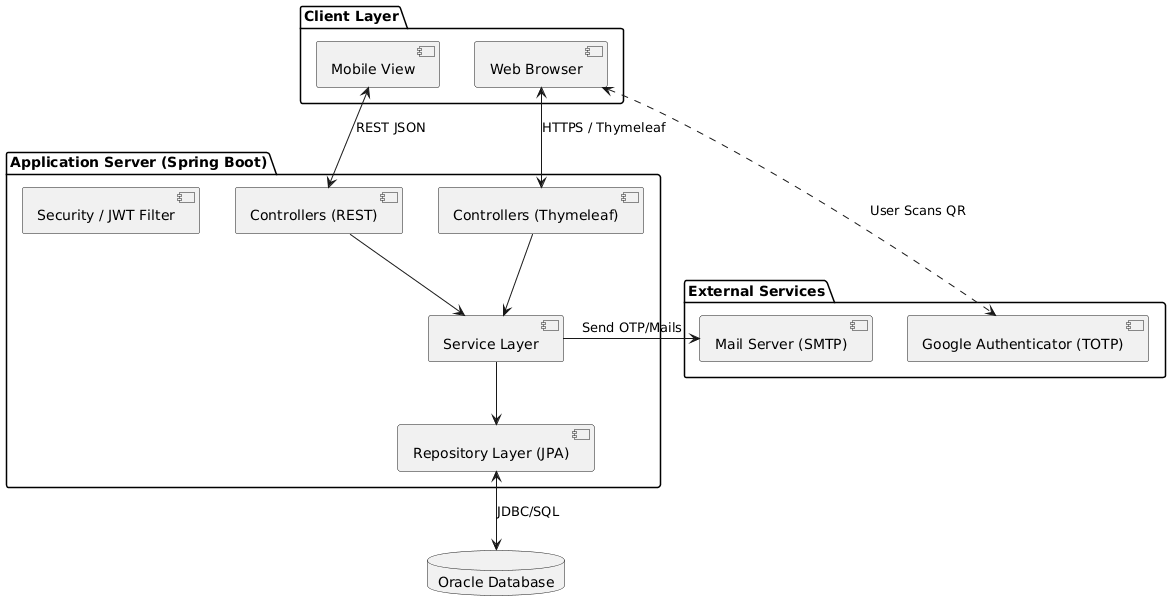

The diagram above was rendered by PlantUML. Its source (embedded in the PNG):
@startuml
!define RECTANGLE component

package "Client Layer" {
    [Web Browser] as browser
    [Mobile View] as mobile
}

package "Application Server (Spring Boot)" {
    [Security / JWT Filter] as security_filter
    [Controllers (Thymeleaf)] as controllers
    [Controllers (REST)] as rest_api
    [Service Layer] as services
    [Repository Layer (JPA)] as repositories
}

package "External Services" {
    [Google Authenticator (TOTP)] as totp_app
    [Mail Server (SMTP)] as smtp
}

database "Oracle Database" as db

browser <--> controllers : "HTTPS / Thymeleaf"
mobile <--> rest_api : "REST JSON"
controllers --> services
rest_api --> services
services --> repositories
repositories <--> db : "JDBC/SQL"
services -> smtp : "Send OTP/Mails"
browser <-[dashed]-> totp_app : "User Scans QR"
@enduml